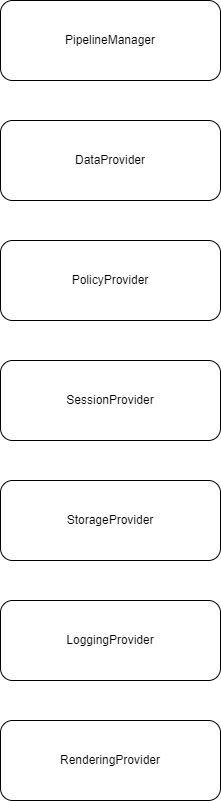

The diagram above was exported from draw.io. Its source (the exported page's mxGraphModel, read from the mxfile embedded in the PNG):
<mxGraphModel dx="1937" dy="1712" grid="1" gridSize="10" guides="1" tooltips="1" connect="1" arrows="1" fold="1" page="1" pageScale="1" pageWidth="850" pageHeight="1100" math="0" shadow="0">
  <root>
    <mxCell id="0" />
    <mxCell id="1" parent="0" />
    <mxCell id="pAz9Ozhi__anhNMEdDgQ-1" value="PipelineManager" style="rounded=1;whiteSpace=wrap;html=1;" parent="1" vertex="1">
      <mxGeometry x="-750" y="-1040" width="220" height="80" as="geometry" />
    </mxCell>
    <mxCell id="pAz9Ozhi__anhNMEdDgQ-2" value="SessionProvider" style="rounded=1;whiteSpace=wrap;html=1;" parent="1" vertex="1">
      <mxGeometry x="-750" y="-680" width="220" height="80" as="geometry" />
    </mxCell>
    <mxCell id="pAz9Ozhi__anhNMEdDgQ-3" value="RenderingProvider" style="rounded=1;whiteSpace=wrap;html=1;" parent="1" vertex="1">
      <mxGeometry x="-750" y="-320" width="220" height="80" as="geometry" />
    </mxCell>
    <mxCell id="pAz9Ozhi__anhNMEdDgQ-4" value="StorageProvider" style="rounded=1;whiteSpace=wrap;html=1;" parent="1" vertex="1">
      <mxGeometry x="-750" y="-560" width="220" height="80" as="geometry" />
    </mxCell>
    <mxCell id="pAz9Ozhi__anhNMEdDgQ-5" value="LoggingProvider" style="rounded=1;whiteSpace=wrap;html=1;" parent="1" vertex="1">
      <mxGeometry x="-750" y="-440" width="220" height="80" as="geometry" />
    </mxCell>
    <mxCell id="pAz9Ozhi__anhNMEdDgQ-6" value="PolicyProvider" style="rounded=1;whiteSpace=wrap;html=1;" parent="1" vertex="1">
      <mxGeometry x="-750" y="-800" width="220" height="80" as="geometry" />
    </mxCell>
    <mxCell id="OofA-QOKrR0klo1VumEn-2" value="DataProvider" style="rounded=1;whiteSpace=wrap;html=1;" parent="1" vertex="1">
      <mxGeometry x="-750" y="-920" width="220" height="80" as="geometry" />
    </mxCell>
  </root>
</mxGraphModel>